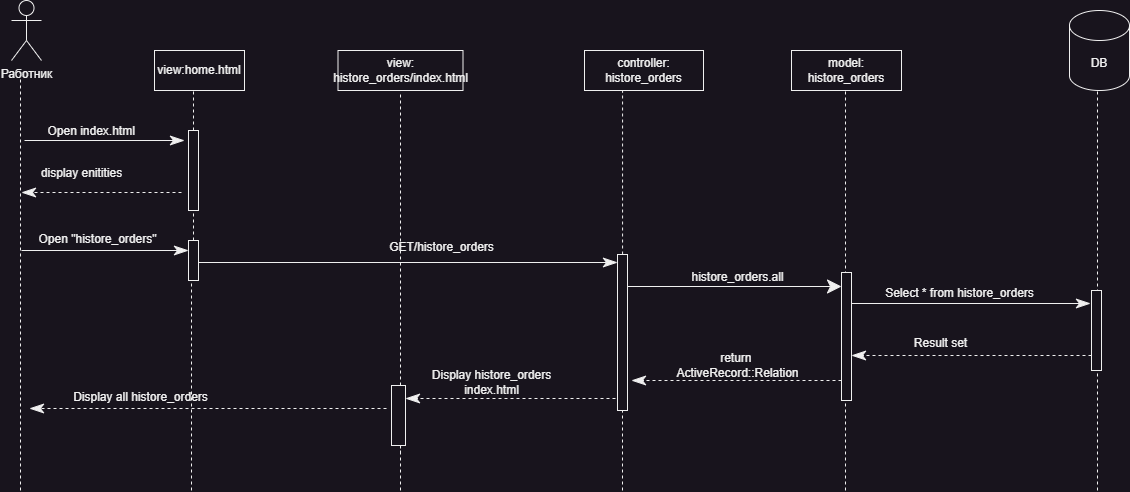

The diagram above was exported from draw.io. Its source (the exported page's mxGraphModel, read from the mxfile embedded in the PNG):
<mxGraphModel dx="954" dy="657" grid="1" gridSize="10" guides="1" tooltips="1" connect="1" arrows="1" fold="1" page="1" pageScale="1" pageWidth="827" pageHeight="1169" math="0" shadow="0">
  <root>
    <mxCell id="0" />
    <mxCell id="1" parent="0" />
    <mxCell id="nDXmgma5TTDeHg6AoRfG-1" value="Работник&lt;div&gt;&lt;br&gt;&lt;/div&gt;" style="shape=umlActor;verticalLabelPosition=bottom;verticalAlign=top;html=1;outlineConnect=0;" vertex="1" parent="1">
      <mxGeometry x="70" y="30" width="30" height="60" as="geometry" />
    </mxCell>
    <mxCell id="nDXmgma5TTDeHg6AoRfG-2" value="view: histore_orders/index.html" style="rounded=0;whiteSpace=wrap;html=1;" vertex="1" parent="1">
      <mxGeometry x="396.5" y="80" width="125" height="40" as="geometry" />
    </mxCell>
    <mxCell id="nDXmgma5TTDeHg6AoRfG-3" value="controller:&lt;br&gt;&lt;div&gt;histore_orders&lt;br&gt;&lt;/div&gt;" style="rounded=0;whiteSpace=wrap;html=1;" vertex="1" parent="1">
      <mxGeometry x="643" y="80" width="119" height="40" as="geometry" />
    </mxCell>
    <mxCell id="nDXmgma5TTDeHg6AoRfG-4" value="model:&lt;div&gt;histore_orders&lt;br&gt;&lt;/div&gt;" style="rounded=0;whiteSpace=wrap;html=1;" vertex="1" parent="1">
      <mxGeometry x="850" y="80" width="110" height="40" as="geometry" />
    </mxCell>
    <mxCell id="nDXmgma5TTDeHg6AoRfG-5" value="DB" style="shape=cylinder3;whiteSpace=wrap;html=1;boundedLbl=1;backgroundOutline=1;size=15;" vertex="1" parent="1">
      <mxGeometry x="1128" y="40" width="60" height="80" as="geometry" />
    </mxCell>
    <mxCell id="nDXmgma5TTDeHg6AoRfG-6" value="" style="endArrow=none;dashed=1;html=1;rounded=0;" edge="1" parent="1">
      <mxGeometry width="50" height="50" relative="1" as="geometry">
        <mxPoint x="79" y="520" as="sourcePoint" />
        <mxPoint x="79" y="108" as="targetPoint" />
      </mxGeometry>
    </mxCell>
    <mxCell id="nDXmgma5TTDeHg6AoRfG-7" value="" style="endArrow=none;dashed=1;html=1;rounded=0;" edge="1" parent="1" source="nDXmgma5TTDeHg6AoRfG-39">
      <mxGeometry width="50" height="50" relative="1" as="geometry">
        <mxPoint x="459" y="483" as="sourcePoint" />
        <mxPoint x="459" y="121" as="targetPoint" />
      </mxGeometry>
    </mxCell>
    <mxCell id="nDXmgma5TTDeHg6AoRfG-8" value="" style="endArrow=none;dashed=1;html=1;rounded=0;entryX=0.32;entryY=1.014;entryDx=0;entryDy=0;entryPerimeter=0;" edge="1" parent="1" source="nDXmgma5TTDeHg6AoRfG-25" target="nDXmgma5TTDeHg6AoRfG-3">
      <mxGeometry width="50" height="50" relative="1" as="geometry">
        <mxPoint x="759" y="599" as="sourcePoint" />
        <mxPoint x="759" y="119" as="targetPoint" />
      </mxGeometry>
    </mxCell>
    <mxCell id="nDXmgma5TTDeHg6AoRfG-9" value="" style="endArrow=none;dashed=1;html=1;rounded=0;" edge="1" parent="1">
      <mxGeometry width="50" height="50" relative="1" as="geometry">
        <mxPoint x="904" y="520" as="sourcePoint" />
        <mxPoint x="904" y="118" as="targetPoint" />
      </mxGeometry>
    </mxCell>
    <mxCell id="nDXmgma5TTDeHg6AoRfG-10" value="" style="endArrow=none;dashed=1;html=1;rounded=0;" edge="1" parent="1">
      <mxGeometry width="50" height="50" relative="1" as="geometry">
        <mxPoint x="1156" y="520" as="sourcePoint" />
        <mxPoint x="1156" y="119" as="targetPoint" />
      </mxGeometry>
    </mxCell>
    <mxCell id="nDXmgma5TTDeHg6AoRfG-11" value="" style="endArrow=none;dashed=1;html=1;rounded=0;" edge="1" parent="1" target="nDXmgma5TTDeHg6AoRfG-39">
      <mxGeometry width="50" height="50" relative="1" as="geometry">
        <mxPoint x="459" y="520" as="sourcePoint" />
        <mxPoint x="459" y="118" as="targetPoint" />
      </mxGeometry>
    </mxCell>
    <mxCell id="nDXmgma5TTDeHg6AoRfG-12" value="view:home.html" style="rounded=0;whiteSpace=wrap;html=1;" vertex="1" parent="1">
      <mxGeometry x="213" y="80" width="90" height="40" as="geometry" />
    </mxCell>
    <mxCell id="nDXmgma5TTDeHg6AoRfG-13" value="" style="endArrow=none;dashed=1;html=1;rounded=0;" edge="1" parent="1" source="nDXmgma5TTDeHg6AoRfG-15">
      <mxGeometry width="50" height="50" relative="1" as="geometry">
        <mxPoint x="252" y="598" as="sourcePoint" />
        <mxPoint x="252" y="118" as="targetPoint" />
      </mxGeometry>
    </mxCell>
    <mxCell id="nDXmgma5TTDeHg6AoRfG-14" value="" style="endArrow=none;dashed=1;html=1;rounded=0;" edge="1" parent="1" source="nDXmgma5TTDeHg6AoRfG-21" target="nDXmgma5TTDeHg6AoRfG-15">
      <mxGeometry width="50" height="50" relative="1" as="geometry">
        <mxPoint x="252" y="598" as="sourcePoint" />
        <mxPoint x="252" y="118" as="targetPoint" />
      </mxGeometry>
    </mxCell>
    <mxCell id="nDXmgma5TTDeHg6AoRfG-15" value="" style="html=1;points=[[0,0,0,0,5],[0,1,0,0,-5],[1,0,0,0,5],[1,1,0,0,-5]];perimeter=orthogonalPerimeter;outlineConnect=0;targetShapes=umlLifeline;portConstraint=eastwest;newEdgeStyle={&quot;curved&quot;:0,&quot;rounded&quot;:0};" vertex="1" parent="1">
      <mxGeometry x="247" y="160" width="10" height="80" as="geometry" />
    </mxCell>
    <mxCell id="nDXmgma5TTDeHg6AoRfG-16" value="" style="endArrow=classicThin;endFill=1;endSize=12;html=1;rounded=0;" edge="1" parent="1">
      <mxGeometry width="160" relative="1" as="geometry">
        <mxPoint x="83" y="170" as="sourcePoint" />
        <mxPoint x="243" y="170" as="targetPoint" />
      </mxGeometry>
    </mxCell>
    <mxCell id="nDXmgma5TTDeHg6AoRfG-17" value="&amp;nbsp;Open index.html" style="text;html=1;align=center;verticalAlign=middle;resizable=0;points=[];autosize=1;strokeColor=none;fillColor=none;" vertex="1" parent="1">
      <mxGeometry x="93" y="146" width="110" height="30" as="geometry" />
    </mxCell>
    <mxCell id="nDXmgma5TTDeHg6AoRfG-18" value="" style="endArrow=classicThin;dashed=1;endFill=1;endSize=12;html=1;rounded=0;" edge="1" parent="1">
      <mxGeometry width="160" relative="1" as="geometry">
        <mxPoint x="240" y="222" as="sourcePoint" />
        <mxPoint x="80" y="222" as="targetPoint" />
      </mxGeometry>
    </mxCell>
    <mxCell id="nDXmgma5TTDeHg6AoRfG-19" value="display enitities" style="text;html=1;align=center;verticalAlign=middle;resizable=0;points=[];autosize=1;strokeColor=none;fillColor=none;" vertex="1" parent="1">
      <mxGeometry x="90" y="188" width="100" height="30" as="geometry" />
    </mxCell>
    <mxCell id="nDXmgma5TTDeHg6AoRfG-20" value="" style="endArrow=none;dashed=1;html=1;rounded=0;" edge="1" parent="1" target="nDXmgma5TTDeHg6AoRfG-21">
      <mxGeometry width="50" height="50" relative="1" as="geometry">
        <mxPoint x="250" y="520" as="sourcePoint" />
        <mxPoint x="252" y="240" as="targetPoint" />
      </mxGeometry>
    </mxCell>
    <mxCell id="nDXmgma5TTDeHg6AoRfG-21" value="" style="html=1;points=[[0,0,0,0,5],[0,1,0,0,-5],[1,0,0,0,5],[1,1,0,0,-5]];perimeter=orthogonalPerimeter;outlineConnect=0;targetShapes=umlLifeline;portConstraint=eastwest;newEdgeStyle={&quot;curved&quot;:0,&quot;rounded&quot;:0};" vertex="1" parent="1">
      <mxGeometry x="247" y="270" width="10" height="40" as="geometry" />
    </mxCell>
    <mxCell id="nDXmgma5TTDeHg6AoRfG-22" value="" style="endArrow=classicThin;endFill=1;endSize=12;html=1;rounded=0;" edge="1" parent="1" target="nDXmgma5TTDeHg6AoRfG-21">
      <mxGeometry width="160" relative="1" as="geometry">
        <mxPoint x="80" y="280" as="sourcePoint" />
        <mxPoint x="490" y="330" as="targetPoint" />
      </mxGeometry>
    </mxCell>
    <mxCell id="nDXmgma5TTDeHg6AoRfG-23" value="Open &quot;&lt;span style=&quot;text-wrap: wrap;&quot;&gt;histore_orders&lt;/span&gt;&quot;" style="text;html=1;align=center;verticalAlign=middle;resizable=0;points=[];autosize=1;strokeColor=none;fillColor=none;" vertex="1" parent="1">
      <mxGeometry x="86" y="254" width="140" height="30" as="geometry" />
    </mxCell>
    <mxCell id="nDXmgma5TTDeHg6AoRfG-24" value="" style="endArrow=none;dashed=1;html=1;rounded=0;" edge="1" parent="1" target="nDXmgma5TTDeHg6AoRfG-25">
      <mxGeometry width="50" height="50" relative="1" as="geometry">
        <mxPoint x="681" y="520" as="sourcePoint" />
        <mxPoint x="681" y="119" as="targetPoint" />
      </mxGeometry>
    </mxCell>
    <mxCell id="nDXmgma5TTDeHg6AoRfG-25" value="" style="html=1;points=[[0,0,0,0,5],[0,1,0,0,-5],[1,0,0,0,5],[1,1,0,0,-5]];perimeter=orthogonalPerimeter;outlineConnect=0;targetShapes=umlLifeline;portConstraint=eastwest;newEdgeStyle={&quot;curved&quot;:0,&quot;rounded&quot;:0};" vertex="1" parent="1">
      <mxGeometry x="676" y="284" width="10" height="156" as="geometry" />
    </mxCell>
    <mxCell id="nDXmgma5TTDeHg6AoRfG-26" value="" style="endArrow=classicThin;endFill=1;endSize=12;html=1;rounded=0;" edge="1" parent="1" target="nDXmgma5TTDeHg6AoRfG-25">
      <mxGeometry width="160" relative="1" as="geometry">
        <mxPoint x="257" y="292" as="sourcePoint" />
        <mxPoint x="754" y="292" as="targetPoint" />
      </mxGeometry>
    </mxCell>
    <mxCell id="nDXmgma5TTDeHg6AoRfG-27" value="GET/&lt;span style=&quot;text-wrap: wrap;&quot;&gt;histore_orders&lt;/span&gt;" style="text;html=1;align=center;verticalAlign=middle;resizable=0;points=[];autosize=1;strokeColor=none;fillColor=none;" vertex="1" parent="1">
      <mxGeometry x="435" y="262" width="130" height="30" as="geometry" />
    </mxCell>
    <mxCell id="nDXmgma5TTDeHg6AoRfG-28" value="" style="endArrow=classic;endFill=1;endSize=12;html=1;rounded=0;" edge="1" parent="1">
      <mxGeometry width="160" relative="1" as="geometry">
        <mxPoint x="686" y="316" as="sourcePoint" />
        <mxPoint x="900" y="316" as="targetPoint" />
      </mxGeometry>
    </mxCell>
    <mxCell id="nDXmgma5TTDeHg6AoRfG-29" value="" style="html=1;points=[[0,0,0,0,5],[0,1,0,0,-5],[1,0,0,0,5],[1,1,0,0,-5]];perimeter=orthogonalPerimeter;outlineConnect=0;targetShapes=umlLifeline;portConstraint=eastwest;newEdgeStyle={&quot;curved&quot;:0,&quot;rounded&quot;:0};" vertex="1" parent="1">
      <mxGeometry x="900" y="302" width="10" height="128" as="geometry" />
    </mxCell>
    <mxCell id="nDXmgma5TTDeHg6AoRfG-30" value="&lt;span style=&quot;text-wrap: wrap;&quot;&gt;histore_orders&lt;/span&gt;.all" style="text;html=1;align=center;verticalAlign=middle;resizable=0;points=[];autosize=1;strokeColor=none;fillColor=none;" vertex="1" parent="1">
      <mxGeometry x="736" y="292" width="120" height="30" as="geometry" />
    </mxCell>
    <mxCell id="nDXmgma5TTDeHg6AoRfG-31" value="" style="html=1;points=[[0,0,0,0,5],[0,1,0,0,-5],[1,0,0,0,5],[1,1,0,0,-5]];perimeter=orthogonalPerimeter;outlineConnect=0;targetShapes=umlLifeline;portConstraint=eastwest;newEdgeStyle={&quot;curved&quot;:0,&quot;rounded&quot;:0};" vertex="1" parent="1">
      <mxGeometry x="1150" y="320" width="10" height="80" as="geometry" />
    </mxCell>
    <mxCell id="nDXmgma5TTDeHg6AoRfG-32" value="" style="endArrow=classicThin;endFill=1;endSize=12;html=1;rounded=0;" edge="1" parent="1">
      <mxGeometry width="160" relative="1" as="geometry">
        <mxPoint x="910" y="333" as="sourcePoint" />
        <mxPoint x="1149" y="333" as="targetPoint" />
      </mxGeometry>
    </mxCell>
    <mxCell id="nDXmgma5TTDeHg6AoRfG-33" value="Select * from&amp;nbsp;&lt;span style=&quot;text-wrap: wrap;&quot;&gt;histore_orders&lt;/span&gt;" style="text;html=1;align=center;verticalAlign=middle;resizable=0;points=[];autosize=1;strokeColor=none;fillColor=none;" vertex="1" parent="1">
      <mxGeometry x="933" y="308" width="170" height="30" as="geometry" />
    </mxCell>
    <mxCell id="nDXmgma5TTDeHg6AoRfG-34" value="" style="endArrow=classicThin;endFill=1;endSize=12;html=1;rounded=0;dashed=1;" edge="1" parent="1">
      <mxGeometry width="160" relative="1" as="geometry">
        <mxPoint x="1150" y="385" as="sourcePoint" />
        <mxPoint x="910" y="385" as="targetPoint" />
      </mxGeometry>
    </mxCell>
    <mxCell id="nDXmgma5TTDeHg6AoRfG-35" value="Result set" style="text;html=1;align=center;verticalAlign=middle;resizable=0;points=[];autosize=1;strokeColor=none;fillColor=none;" vertex="1" parent="1">
      <mxGeometry x="959" y="358" width="80" height="30" as="geometry" />
    </mxCell>
    <mxCell id="nDXmgma5TTDeHg6AoRfG-36" value="" style="endArrow=classicThin;dashed=1;endFill=1;endSize=12;html=1;rounded=0;" edge="1" parent="1" source="nDXmgma5TTDeHg6AoRfG-29">
      <mxGeometry width="160" relative="1" as="geometry">
        <mxPoint x="890" y="410" as="sourcePoint" />
        <mxPoint x="690" y="410" as="targetPoint" />
      </mxGeometry>
    </mxCell>
    <mxCell id="nDXmgma5TTDeHg6AoRfG-37" value="return&amp;nbsp;&lt;div&gt;ActiveRecord::Relation&lt;/div&gt;" style="text;html=1;align=center;verticalAlign=middle;resizable=0;points=[];autosize=1;strokeColor=none;fillColor=none;" vertex="1" parent="1">
      <mxGeometry x="721" y="375" width="150" height="40" as="geometry" />
    </mxCell>
    <mxCell id="nDXmgma5TTDeHg6AoRfG-38" value="" style="endArrow=none;dashed=1;html=1;rounded=0;" edge="1" parent="1" target="nDXmgma5TTDeHg6AoRfG-39">
      <mxGeometry width="50" height="50" relative="1" as="geometry">
        <mxPoint x="459" y="483" as="sourcePoint" />
        <mxPoint x="459" y="121" as="targetPoint" />
      </mxGeometry>
    </mxCell>
    <mxCell id="nDXmgma5TTDeHg6AoRfG-39" value="" style="html=1;points=[[0,0,0,0,5],[0,1,0,0,-5],[1,0,0,0,5],[1,1,0,0,-5]];perimeter=orthogonalPerimeter;outlineConnect=0;targetShapes=umlLifeline;portConstraint=eastwest;newEdgeStyle={&quot;curved&quot;:0,&quot;rounded&quot;:0};" vertex="1" parent="1">
      <mxGeometry x="450" y="415" width="14" height="60" as="geometry" />
    </mxCell>
    <mxCell id="nDXmgma5TTDeHg6AoRfG-40" value="" style="endArrow=classicThin;dashed=1;endFill=1;endSize=12;html=1;rounded=0;" edge="1" parent="1">
      <mxGeometry width="160" relative="1" as="geometry">
        <mxPoint x="674" y="428" as="sourcePoint" />
        <mxPoint x="464" y="428" as="targetPoint" />
      </mxGeometry>
    </mxCell>
    <mxCell id="nDXmgma5TTDeHg6AoRfG-41" value="Display&amp;nbsp;&lt;span style=&quot;text-wrap: wrap;&quot;&gt;histore_orders&lt;/span&gt;&lt;div&gt;index.html&lt;/div&gt;" style="text;html=1;align=center;verticalAlign=middle;resizable=0;points=[];autosize=1;strokeColor=none;fillColor=none;" vertex="1" parent="1">
      <mxGeometry x="480" y="392" width="140" height="40" as="geometry" />
    </mxCell>
    <mxCell id="nDXmgma5TTDeHg6AoRfG-42" value="" style="endArrow=classicThin;dashed=1;endFill=1;endSize=12;html=1;rounded=0;" edge="1" parent="1">
      <mxGeometry width="160" relative="1" as="geometry">
        <mxPoint x="445" y="438" as="sourcePoint" />
        <mxPoint x="88" y="438" as="targetPoint" />
      </mxGeometry>
    </mxCell>
    <mxCell id="nDXmgma5TTDeHg6AoRfG-43" value="Display all&amp;nbsp;&lt;span style=&quot;text-wrap: wrap;&quot;&gt;histore_orders&lt;/span&gt;" style="text;html=1;align=center;verticalAlign=middle;resizable=0;points=[];autosize=1;strokeColor=none;fillColor=none;" vertex="1" parent="1">
      <mxGeometry x="119" y="412" width="160" height="30" as="geometry" />
    </mxCell>
  </root>
</mxGraphModel>